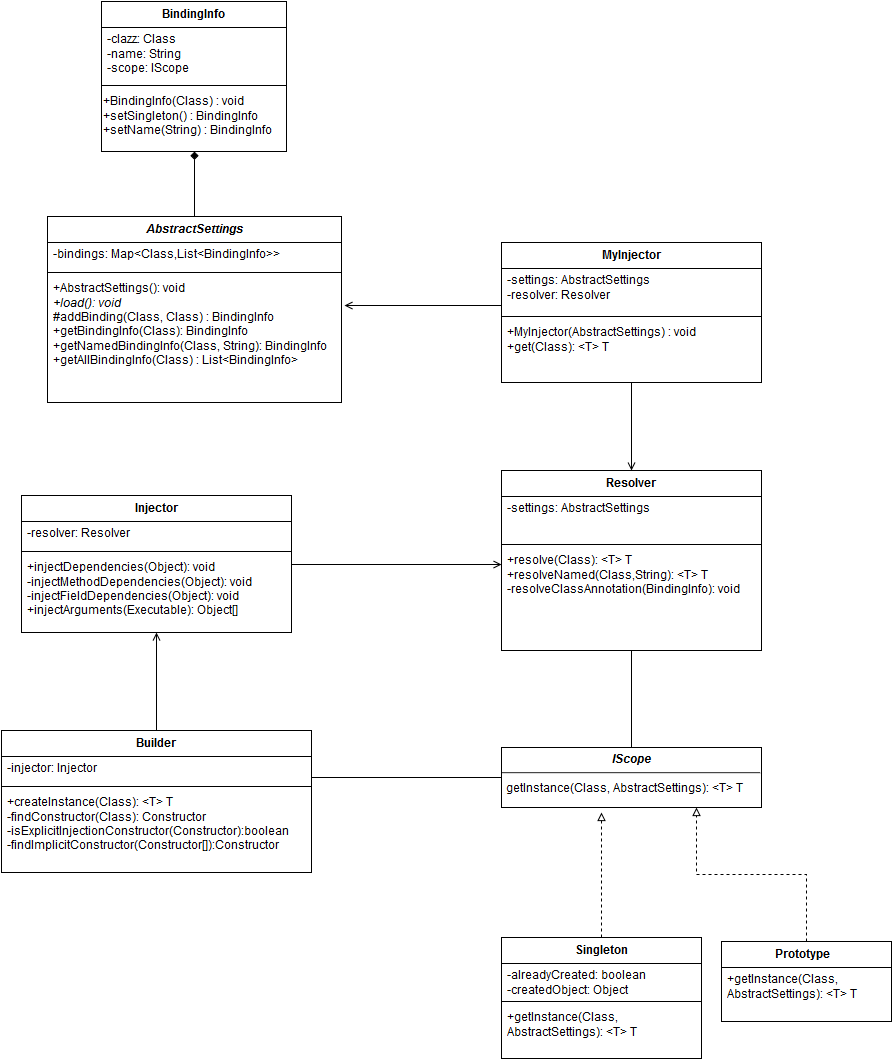

The diagram above was exported from draw.io. Its source (the exported page's mxGraphModel, read from the mxfile embedded in the PNG):
<mxGraphModel dx="1430" dy="709" grid="1" gridSize="10" guides="1" tooltips="1" connect="1" arrows="1" fold="1" page="1" pageScale="1" pageWidth="1652" pageHeight="1169" background="#ffffff" math="0" shadow="0">
  <root>
    <mxCell id="0" />
    <mxCell id="1" parent="0" />
    <mxCell id="55" style="edgeStyle=orthogonalEdgeStyle;rounded=0;html=1;entryX=0.5;entryY=1;endArrow=diamond;endFill=1;jettySize=auto;orthogonalLoop=1;" parent="1" source="2" target="7" edge="1">
      <mxGeometry relative="1" as="geometry">
        <Array as="points" />
      </mxGeometry>
    </mxCell>
    <mxCell id="2" value="&lt;i&gt;AbstractSettings&lt;/i&gt;" style="swimlane;html=1;fontStyle=1;align=center;verticalAlign=top;childLayout=stackLayout;horizontal=1;startSize=26;horizontalStack=0;resizeParent=1;resizeLast=0;collapsible=1;marginBottom=0;swimlaneFillColor=#ffffff;" parent="1" vertex="1">
      <mxGeometry x="276" y="234" width="294" height="186" as="geometry" />
    </mxCell>
    <mxCell id="3" value="-bindings: Map&amp;lt;Class,List&amp;lt;BindingInfo&amp;gt;&amp;gt;" style="text;html=1;strokeColor=none;fillColor=none;align=left;verticalAlign=top;spacingLeft=4;spacingRight=4;whiteSpace=wrap;overflow=hidden;rotatable=0;points=[[0,0.5],[1,0.5]];portConstraint=eastwest;" parent="2" vertex="1">
      <mxGeometry y="26" width="294" height="26" as="geometry" />
    </mxCell>
    <mxCell id="4" value="" style="line;html=1;strokeWidth=1;fillColor=none;align=left;verticalAlign=middle;spacingTop=-1;spacingLeft=3;spacingRight=3;rotatable=0;labelPosition=right;points=[];portConstraint=eastwest;" parent="2" vertex="1">
      <mxGeometry y="52" width="294" height="8" as="geometry" />
    </mxCell>
    <mxCell id="5" value="+AbstractSettings(): void&lt;br&gt;&lt;i&gt;+load(): void&lt;/i&gt;&lt;br&gt;#addBinding(Class, Class) : BindingInfo&lt;br&gt;+getBindingInfo(Class): BindingInfo&lt;br&gt;+getNamedBindingInfo(Class, String): BindingInfo&lt;br&gt;+getAllBindingInfo(Class) : List&amp;lt;BindingInfo&amp;gt;&lt;br&gt;&lt;br&gt;" style="text;html=1;strokeColor=none;fillColor=none;align=left;verticalAlign=top;spacingLeft=4;spacingRight=4;whiteSpace=wrap;overflow=hidden;rotatable=0;points=[[0,0.5],[1,0.5]];portConstraint=eastwest;" parent="2" vertex="1">
      <mxGeometry y="60" width="294" height="110" as="geometry" />
    </mxCell>
    <mxCell id="7" value="BindingInfo&lt;br&gt;" style="swimlane;html=1;fontStyle=1;align=center;verticalAlign=top;childLayout=stackLayout;horizontal=1;startSize=26;horizontalStack=0;resizeParent=1;resizeLast=0;collapsible=1;marginBottom=0;swimlaneFillColor=#ffffff;" parent="1" vertex="1">
      <mxGeometry x="330" y="19" width="185" height="150" as="geometry" />
    </mxCell>
    <mxCell id="8" value="-clazz: Class &lt;br&gt;-name: String&lt;br&gt;-scope: IScope&lt;br&gt;" style="text;html=1;strokeColor=none;fillColor=none;align=left;verticalAlign=top;spacingLeft=4;spacingRight=4;whiteSpace=wrap;overflow=hidden;rotatable=0;points=[[0,0.5],[1,0.5]];portConstraint=eastwest;" parent="7" vertex="1">
      <mxGeometry y="26" width="185" height="54" as="geometry" />
    </mxCell>
    <mxCell id="9" value="" style="line;html=1;strokeWidth=1;fillColor=none;align=left;verticalAlign=middle;spacingTop=-1;spacingLeft=3;spacingRight=3;rotatable=0;labelPosition=right;points=[];portConstraint=eastwest;" parent="7" vertex="1">
      <mxGeometry y="80" width="185" height="8" as="geometry" />
    </mxCell>
    <mxCell id="15" value="+BindingInfo(Class) : void&lt;br&gt;+setSingleton() : BindingInfo&lt;br&gt;+setName(String) : BindingInfo&lt;br&gt;" style="text;html=1;strokeColor=none;fillColor=none;align=left;verticalAlign=top;whiteSpace=wrap;" parent="7" vertex="1">
      <mxGeometry y="88" width="185" height="52" as="geometry" />
    </mxCell>
    <mxCell id="26" style="edgeStyle=orthogonalEdgeStyle;rounded=0;html=1;endArrow=open;endFill=0;jettySize=auto;orthogonalLoop=1;entryX=1.01;entryY=0.264;entryPerimeter=0;" parent="1" source="16" target="5" edge="1">
      <mxGeometry relative="1" as="geometry">
        <mxPoint x="377" y="380" as="targetPoint" />
        <Array as="points">
          <mxPoint x="640" y="323" />
          <mxPoint x="640" y="323" />
        </Array>
      </mxGeometry>
    </mxCell>
    <mxCell id="32" style="edgeStyle=orthogonalEdgeStyle;rounded=0;html=1;entryX=0.5;entryY=0;endArrow=open;endFill=0;jettySize=auto;orthogonalLoop=1;" parent="1" source="16" target="27" edge="1">
      <mxGeometry relative="1" as="geometry" />
    </mxCell>
    <mxCell id="16" value="MyInjector" style="swimlane;html=1;fontStyle=1;align=center;verticalAlign=top;childLayout=stackLayout;horizontal=1;startSize=26;horizontalStack=0;resizeParent=1;resizeLast=0;collapsible=1;marginBottom=0;swimlaneFillColor=#ffffff;" parent="1" vertex="1">
      <mxGeometry x="730" y="260" width="260" height="140" as="geometry" />
    </mxCell>
    <mxCell id="17" value="-settings: AbstractSettings&lt;br&gt;-resolver: Resolver&lt;br&gt;" style="text;html=1;strokeColor=none;fillColor=none;align=left;verticalAlign=top;spacingLeft=4;spacingRight=4;whiteSpace=wrap;overflow=hidden;rotatable=0;points=[[0,0.5],[1,0.5]];portConstraint=eastwest;" parent="16" vertex="1">
      <mxGeometry y="26" width="260" height="44" as="geometry" />
    </mxCell>
    <mxCell id="18" value="" style="line;html=1;strokeWidth=1;fillColor=none;align=left;verticalAlign=middle;spacingTop=-1;spacingLeft=3;spacingRight=3;rotatable=0;labelPosition=right;points=[];portConstraint=eastwest;" parent="16" vertex="1">
      <mxGeometry y="70" width="260" height="8" as="geometry" />
    </mxCell>
    <mxCell id="19" value="+MyInjector(AbstractSettings) : void&lt;br&gt;+get(Class): &amp;lt;T&amp;gt; T&lt;br&gt;&lt;br&gt;" style="text;html=1;strokeColor=none;fillColor=none;align=left;verticalAlign=top;spacingLeft=4;spacingRight=4;whiteSpace=wrap;overflow=hidden;rotatable=0;points=[[0,0.5],[1,0.5]];portConstraint=eastwest;" parent="16" vertex="1">
      <mxGeometry y="78" width="260" height="62" as="geometry" />
    </mxCell>
    <mxCell id="52" style="edgeStyle=orthogonalEdgeStyle;rounded=0;html=1;entryX=0.5;entryY=0;endArrow=none;endFill=0;jettySize=auto;orthogonalLoop=1;" parent="1" source="27" target="33" edge="1">
      <mxGeometry relative="1" as="geometry" />
    </mxCell>
    <mxCell id="27" value="Resolver" style="swimlane;html=1;fontStyle=1;align=center;verticalAlign=top;childLayout=stackLayout;horizontal=1;startSize=26;horizontalStack=0;resizeParent=1;resizeLast=0;collapsible=1;marginBottom=0;swimlaneFillColor=#ffffff;" parent="1" vertex="1">
      <mxGeometry x="730" y="488" width="260" height="180" as="geometry" />
    </mxCell>
    <mxCell id="28" value="-settings: AbstractSettings&lt;br&gt;" style="text;html=1;strokeColor=none;fillColor=none;align=left;verticalAlign=top;spacingLeft=4;spacingRight=4;whiteSpace=wrap;overflow=hidden;rotatable=0;points=[[0,0.5],[1,0.5]];portConstraint=eastwest;" parent="27" vertex="1">
      <mxGeometry y="26" width="260" height="44" as="geometry" />
    </mxCell>
    <mxCell id="29" value="" style="line;html=1;strokeWidth=1;fillColor=none;align=left;verticalAlign=middle;spacingTop=-1;spacingLeft=3;spacingRight=3;rotatable=0;labelPosition=right;points=[];portConstraint=eastwest;" parent="27" vertex="1">
      <mxGeometry y="70" width="260" height="8" as="geometry" />
    </mxCell>
    <mxCell id="30" value="+resolve(Class): &amp;lt;T&amp;gt; T&lt;br&gt;+resolveNamed(Class,String): &amp;lt;T&amp;gt; T&lt;br&gt;-resolveClassAnnotation(BindingInfo): void&lt;br&gt;" style="text;html=1;strokeColor=none;fillColor=none;align=left;verticalAlign=top;spacingLeft=4;spacingRight=4;whiteSpace=wrap;overflow=hidden;rotatable=0;points=[[0,0.5],[1,0.5]];portConstraint=eastwest;" parent="27" vertex="1">
      <mxGeometry y="78" width="260" height="92" as="geometry" />
    </mxCell>
    <mxCell id="33" value="&lt;p style=&quot;margin: 0px ; margin-top: 4px ; text-align: center&quot;&gt;&lt;i&gt;&lt;b&gt;IScope&lt;/b&gt;&lt;/i&gt;&lt;/p&gt;&lt;hr&gt;&lt;p style=&quot;margin: 0px ; margin-top: 4px ; margin-left: 4px ; text-align: left&quot;&gt;getInstance(Class, AbstractSettings): &amp;lt;T&amp;gt; T&lt;br&gt;&lt;/p&gt;" style="shape=rect;html=1;overflow=fill;whiteSpace=wrap;align=left;" parent="1" vertex="1">
      <mxGeometry x="730" y="765" width="260" height="60" as="geometry" />
    </mxCell>
    <mxCell id="57" style="edgeStyle=orthogonalEdgeStyle;rounded=0;html=1;entryX=0.385;entryY=1.083;entryPerimeter=0;dashed=1;endArrow=block;endFill=0;jettySize=auto;orthogonalLoop=1;" parent="1" source="34" target="33" edge="1">
      <mxGeometry relative="1" as="geometry" />
    </mxCell>
    <mxCell id="34" value="Singleton" style="swimlane;html=1;fontStyle=1;align=center;verticalAlign=top;childLayout=stackLayout;horizontal=1;startSize=26;horizontalStack=0;resizeParent=1;resizeLast=0;collapsible=1;marginBottom=0;swimlaneFillColor=#ffffff;" parent="1" vertex="1">
      <mxGeometry x="730" y="955" width="200" height="121" as="geometry" />
    </mxCell>
    <mxCell id="35" value="-alreadyCreated: boolean&lt;br&gt;-createdObject: Object&lt;br&gt;" style="text;html=1;strokeColor=none;fillColor=none;align=left;verticalAlign=top;spacingLeft=4;spacingRight=4;whiteSpace=wrap;overflow=hidden;rotatable=0;points=[[0,0.5],[1,0.5]];portConstraint=eastwest;" parent="34" vertex="1">
      <mxGeometry y="26" width="200" height="34" as="geometry" />
    </mxCell>
    <mxCell id="36" value="" style="line;html=1;strokeWidth=1;fillColor=none;align=left;verticalAlign=middle;spacingTop=-1;spacingLeft=3;spacingRight=3;rotatable=0;labelPosition=right;points=[];portConstraint=eastwest;" parent="34" vertex="1">
      <mxGeometry y="60" width="200" height="8" as="geometry" />
    </mxCell>
    <mxCell id="37" value="+getInstance(Class, AbstractSettings): &amp;lt;T&amp;gt; T&lt;br&gt;" style="text;html=1;strokeColor=none;fillColor=none;align=left;verticalAlign=top;spacingLeft=4;spacingRight=4;whiteSpace=wrap;overflow=hidden;rotatable=0;points=[[0,0.5],[1,0.5]];portConstraint=eastwest;" parent="34" vertex="1">
      <mxGeometry y="68" width="200" height="42" as="geometry" />
    </mxCell>
    <mxCell id="56" style="edgeStyle=orthogonalEdgeStyle;rounded=0;html=1;entryX=0.75;entryY=1;endArrow=block;endFill=0;jettySize=auto;orthogonalLoop=1;dashed=1;" parent="1" source="42" target="33" edge="1">
      <mxGeometry relative="1" as="geometry" />
    </mxCell>
    <mxCell id="42" value="&lt;div align=&quot;center&quot;&gt;&lt;b&gt;&amp;nbsp;&amp;nbsp;&amp;nbsp;&amp;nbsp;&amp;nbsp;&amp;nbsp;&amp;nbsp;&amp;nbsp;&amp;nbsp;&amp;nbsp;&amp;nbsp;&amp;nbsp;&amp;nbsp;&amp;nbsp;&amp;nbsp;&amp;nbsp; Prototype&lt;/b&gt;&lt;/div&gt;" style="swimlane;html=1;fontStyle=0;childLayout=stackLayout;horizontal=1;startSize=26;fillColor=none;horizontalStack=0;resizeParent=1;resizeLast=0;collapsible=1;marginBottom=0;swimlaneFillColor=#ffffff;align=left;" parent="1" vertex="1">
      <mxGeometry x="950" y="959" width="170" height="80" as="geometry" />
    </mxCell>
    <mxCell id="43" value="+getInstance(Class, AbstractSettings): &amp;lt;T&amp;gt; T&lt;br&gt;" style="text;html=1;strokeColor=none;fillColor=none;align=left;verticalAlign=top;spacingLeft=4;spacingRight=4;whiteSpace=wrap;overflow=hidden;rotatable=0;points=[[0,0.5],[1,0.5]];portConstraint=eastwest;" parent="42" vertex="1">
      <mxGeometry y="26" width="170" height="44" as="geometry" />
    </mxCell>
    <mxCell id="62" style="edgeStyle=orthogonalEdgeStyle;rounded=0;html=1;entryX=0;entryY=0.5;endArrow=none;endFill=0;jettySize=auto;orthogonalLoop=1;" parent="1" source="48" target="33" edge="1">
      <mxGeometry relative="1" as="geometry">
        <Array as="points">
          <mxPoint x="580" y="795" />
          <mxPoint x="580" y="795" />
        </Array>
      </mxGeometry>
    </mxCell>
    <mxCell id="63" style="edgeStyle=orthogonalEdgeStyle;rounded=0;html=1;entryX=0.5;entryY=1;endArrow=open;endFill=0;jettySize=auto;orthogonalLoop=1;" parent="1" source="48" target="58" edge="1">
      <mxGeometry relative="1" as="geometry" />
    </mxCell>
    <mxCell id="48" value="Builder" style="swimlane;html=1;fontStyle=1;align=center;verticalAlign=top;childLayout=stackLayout;horizontal=1;startSize=26;horizontalStack=0;resizeParent=1;resizeLast=0;collapsible=1;marginBottom=0;swimlaneFillColor=#ffffff;" parent="1" vertex="1">
      <mxGeometry x="230" y="748" width="310" height="142" as="geometry" />
    </mxCell>
    <mxCell id="49" value="-injector: Injector&lt;br&gt;" style="text;html=1;strokeColor=none;fillColor=none;align=left;verticalAlign=top;spacingLeft=4;spacingRight=4;whiteSpace=wrap;overflow=hidden;rotatable=0;points=[[0,0.5],[1,0.5]];portConstraint=eastwest;" parent="48" vertex="1">
      <mxGeometry y="26" width="310" height="26" as="geometry" />
    </mxCell>
    <mxCell id="50" value="" style="line;html=1;strokeWidth=1;fillColor=none;align=left;verticalAlign=middle;spacingTop=-1;spacingLeft=3;spacingRight=3;rotatable=0;labelPosition=right;points=[];portConstraint=eastwest;" parent="48" vertex="1">
      <mxGeometry y="52" width="310" height="8" as="geometry" />
    </mxCell>
    <mxCell id="51" value="+createInstance(Class): &amp;lt;T&amp;gt; T&lt;br&gt;-findConstructor(Class): Constructor&lt;br&gt;-isExplicitInjectionConstructor(Constructor):boolean&lt;br&gt;-findImplicitConstructor(Constructor[]):Constructor&lt;br&gt;&lt;br&gt;" style="text;html=1;strokeColor=none;fillColor=none;align=left;verticalAlign=top;spacingLeft=4;spacingRight=4;whiteSpace=wrap;overflow=hidden;rotatable=0;points=[[0,0.5],[1,0.5]];portConstraint=eastwest;" parent="48" vertex="1">
      <mxGeometry y="60" width="310" height="80" as="geometry" />
    </mxCell>
    <mxCell id="65" style="edgeStyle=orthogonalEdgeStyle;rounded=0;html=1;endArrow=open;endFill=0;jettySize=auto;orthogonalLoop=1;" parent="1" source="58" edge="1">
      <mxGeometry relative="1" as="geometry">
        <mxPoint x="730" y="582" as="targetPoint" />
      </mxGeometry>
    </mxCell>
    <mxCell id="58" value="Injector" style="swimlane;html=1;fontStyle=1;align=center;verticalAlign=top;childLayout=stackLayout;horizontal=1;startSize=26;horizontalStack=0;resizeParent=1;resizeLast=0;collapsible=1;marginBottom=0;swimlaneFillColor=#ffffff;" parent="1" vertex="1">
      <mxGeometry x="250" y="513" width="270" height="137" as="geometry" />
    </mxCell>
    <mxCell id="59" value="-resolver: Resolver&lt;br&gt;" style="text;html=1;strokeColor=none;fillColor=none;align=left;verticalAlign=top;spacingLeft=4;spacingRight=4;whiteSpace=wrap;overflow=hidden;rotatable=0;points=[[0,0.5],[1,0.5]];portConstraint=eastwest;" parent="58" vertex="1">
      <mxGeometry y="26" width="270" height="26" as="geometry" />
    </mxCell>
    <mxCell id="60" value="" style="line;html=1;strokeWidth=1;fillColor=none;align=left;verticalAlign=middle;spacingTop=-1;spacingLeft=3;spacingRight=3;rotatable=0;labelPosition=right;points=[];portConstraint=eastwest;" parent="58" vertex="1">
      <mxGeometry y="52" width="270" height="8" as="geometry" />
    </mxCell>
    <mxCell id="61" value="+injectDependencies(Object): void&lt;br&gt;-injectMethodDependencies(Object): void&lt;br&gt;-injectFieldDependencies(Object): void&lt;br&gt;+injectArguments(Executable): Object[]&lt;br&gt;" style="text;html=1;strokeColor=none;fillColor=none;align=left;verticalAlign=top;spacingLeft=4;spacingRight=4;whiteSpace=wrap;overflow=hidden;rotatable=0;points=[[0,0.5],[1,0.5]];portConstraint=eastwest;" parent="58" vertex="1">
      <mxGeometry y="60" width="270" height="70" as="geometry" />
    </mxCell>
  </root>
</mxGraphModel>